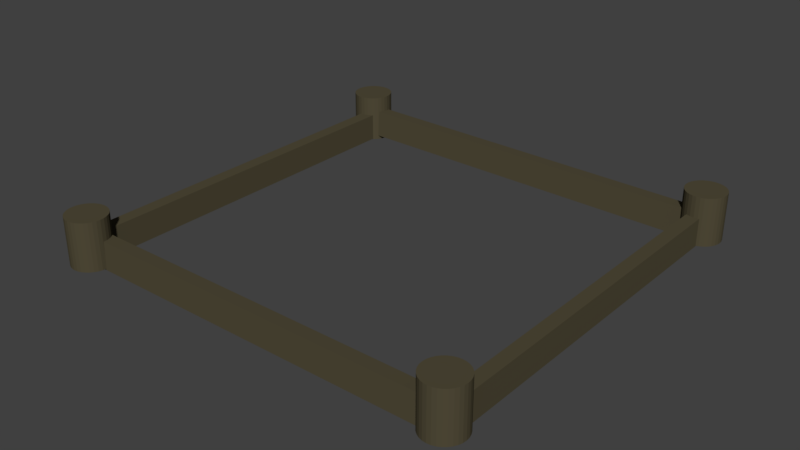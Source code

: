# Source: Fortress.blend  (saved by Blender 2.78.0; exported with 4.5.12 LTS)
import bpy
from mathutils import Matrix  # noqa: F401  (used for matrix-valued properties, if any)

bpy.ops.wm.read_factory_settings(use_empty=True)
scene = bpy.context.scene
scene.name = 'Scene'

# ---- collections
col_collection_1 = bpy.data.collections.new('Collection 1'); scene.collection.children.link(col_collection_1)

# ---- materials (node trees are filled in below, after node groups)
mat_fortressmetarial = bpy.data.materials.new('Fortressmetarial')
mat_fortressmetarial.alpha_threshold = 0.0
mat_fortressmetarial.use_transparent_shadow = False
mat_fortressmetarial.diffuse_color = (0.08353, 0.0712, 0.04089, 1.0)
mat_fortressmetarial.specular_color = (0.196, 0.1953, 0.07432)
mat_fortressmetarial.roughness = 0.5

# ---- material node trees

# ---- world
world_world = bpy.data.worlds.new('World'); scene.world = world_world
world_world.color = (0.05088, 0.05088, 0.05088)
world_world.use_sun_shadow = False
world_world.sun_shadow_jitter_overblur = 0.0
world_world.cycles.sampling_method = 'MANUAL'

# ---- meshes
me_cube_002 = bpy.data.meshes.new('Cube.002')
me_cube_002.from_pydata([(-0.6933, -0.8787, -1.019), (-0.6933, -0.8787, 2.433), (-0.112, -0.8807, -1.019), (-0.112, -0.8807, 2.433), (0.4469, -0.8866, -1.019), (0.4469, -0.8866, 2.433), (0.9621, -0.8962, -1.019), (0.9621, -0.8962, 2.433), (1.414, -0.9092, -1.019), (1.414, -0.9092, 2.433), (1.784, -0.9249, -1.019), (1.784, -0.9249, 2.433), (2.059, -0.9429, -1.019), (2.059, -0.9429, 2.433), (2.229, -0.9624, -1.019), (2.229, -0.9624, 2.433), (2.286, -0.9827, -1.019), (2.286, -0.9827, 2.433), (2.229, -1.003, -1.019), (2.229, -1.003, 2.433), (2.059, -1.022, -1.019), (2.059, -1.022, 2.433), (1.784, -1.04, -1.019), (1.784, -1.04, 2.433), (1.414, -1.056, -1.019), (1.414, -1.056, 2.433), (0.9621, -1.069, -1.019), (0.9621, -1.069, 2.433), (0.4469, -1.079, -1.019), (0.4469, -1.079, 2.433), (-0.112, -1.085, -1.019), (-0.112, -1.085, 2.433), (-0.6933, -1.087, -1.019), (-0.6933, -1.087, 2.433), (-1.275, -1.085, -1.019), (-1.275, -1.085, 2.433), (-1.834, -1.079, -1.019), (-1.834, -1.079, 2.433), (-2.349, -1.069, -1.019), (-2.349, -1.069, 2.433), (-2.8, -1.056, -1.019), (-2.8, -1.056, 2.433), (-3.171, -1.04, -1.019), (-3.171, -1.04, 2.433), (-3.446, -1.022, -1.019), (-3.446, -1.022, 2.433), (-3.616, -1.003, -1.019), (-3.616, -1.003, 2.433), (-3.673, -0.9827, -1.019), (-3.673, -0.9827, 2.433), (-3.616, -0.9624, -1.019), (-3.616, -0.9624, 2.433), (-3.446, -0.9429, -1.019), (-3.446, -0.9429, 2.433), (-3.171, -0.9249, -1.019), (-3.171, -0.9249, 2.433), (-2.8, -0.9092, -1.019), (-2.8, -0.9092, 2.433), (-2.349, -0.8962, -1.019), (-2.349, -0.8962, 2.433), (-1.834, -0.8866, -1.019), (-1.834, -0.8866, 2.433), (-1.275, -0.8807, -1.019), (-1.275, -0.8807, 2.433), (0.2284, 1.101, -0.9674), (0.2284, 1.101, 2.484), (0.8097, 1.099, -0.9674), (0.8097, 1.099, 2.484), (1.369, 1.093, -0.9674), (1.369, 1.093, 2.484), (1.884, 1.084, -0.9674), (1.884, 1.084, 2.484), (2.335, 1.071, -0.9674), (2.335, 1.071, 2.484), (2.706, 1.055, -0.9674), (2.706, 1.055, 2.484), (2.981, 1.037, -0.9674), (2.981, 1.037, 2.484), (3.151, 1.017, -0.9674), (3.151, 1.017, 2.484), (3.208, 0.9971, -0.9674), (3.208, 0.9971, 2.484), (3.151, 0.9768, -0.9674), (3.151, 0.9768, 2.484), (2.981, 0.9573, -0.9674), (2.981, 0.9573, 2.484), (2.706, 0.9393, -0.9674), (2.706, 0.9393, 2.484), (2.335, 0.9235, -0.9674), (2.335, 0.9235, 2.484), (1.884, 0.9106, -0.9674), (1.884, 0.9106, 2.484), (1.369, 0.901, -0.9674), (1.369, 0.901, 2.484), (0.8097, 0.8951, -0.9674), (0.8097, 0.8951, 2.484), (0.2284, 0.8931, -0.9674), (0.2284, 0.8931, 2.484), (-0.3529, 0.8951, -0.9674), (-0.3529, 0.8951, 2.484), (-0.9118, 0.901, -0.9674), (-0.9118, 0.901, 2.484), (-1.427, 0.9106, -0.9674), (-1.427, 0.9106, 2.484), (-1.878, 0.9235, -0.9674), (-1.878, 0.9235, 2.484), (-2.249, 0.9393, -0.9674), (-2.249, 0.9393, 2.484), (-2.524, 0.9573, -0.9674), (-2.524, 0.9573, 2.484), (-2.694, 0.9768, -0.9674), (-2.694, 0.9768, 2.484), (-2.751, 0.9971, -0.9674), (-2.751, 0.9971, 2.484), (-2.694, 1.017, -0.9674), (-2.694, 1.017, 2.484), (-2.524, 1.037, -0.9674), (-2.524, 1.037, 2.484), (-2.249, 1.055, -0.9674), (-2.249, 1.055, 2.484), (-1.878, 1.071, -0.9674), (-1.878, 1.071, 2.484), (-1.427, 1.084, -0.9674), (-1.427, 1.084, 2.484), (-0.9118, 1.093, -0.9674), (-0.9118, 1.093, 2.484), (-0.3529, 1.099, -0.9674), (-0.3529, 1.099, 2.484), (-59.78, 1.105, -1.086), (-59.78, 1.105, 2.365), (-59.2, 1.103, -1.086), (-59.2, 1.103, 2.365), (-58.64, 1.097, -1.086), (-58.64, 1.097, 2.365), (-58.12, 1.088, -1.086), (-58.12, 1.088, 2.365), (-57.67, 1.075, -1.086), (-57.67, 1.075, 2.365), (-57.3, 1.059, -1.086), (-57.3, 1.059, 2.365), (-57.03, 1.041, -1.086), (-57.03, 1.041, 2.365), (-56.86, 1.021, -1.086), (-56.86, 1.021, 2.365), (-56.8, 1.001, -1.086), (-56.8, 1.001, 2.365), (-56.86, 0.9808, -1.086), (-56.86, 0.9808, 2.365), (-57.03, 0.9613, -1.086), (-57.03, 0.9613, 2.365), (-57.3, 0.9433, -1.086), (-57.3, 0.9433, 2.365), (-57.67, 0.9276, -1.086), (-57.67, 0.9276, 2.365), (-58.12, 0.9146, -1.086), (-58.12, 0.9146, 2.365), (-58.64, 0.905, -1.086), (-58.64, 0.905, 2.365), (-59.2, 0.8991, -1.086), (-59.2, 0.8991, 2.365), (-59.78, 0.8971, -1.086), (-59.78, 0.8971, 2.365), (-60.36, 0.8991, -1.086), (-60.36, 0.8991, 2.365), (-60.92, 0.905, -1.086), (-60.92, 0.905, 2.365), (-61.43, 0.9146, -1.086), (-61.43, 0.9146, 2.365), (-61.88, 0.9276, -1.086), (-61.88, 0.9276, 2.365), (-62.26, 0.9433, -1.086), (-62.26, 0.9433, 2.365), (-62.53, 0.9613, -1.086), (-62.53, 0.9613, 2.365), (-62.7, 0.9808, -1.086), (-62.7, 0.9808, 2.365), (-62.76, 1.001, -1.086), (-62.76, 1.001, 2.365), (-62.7, 1.021, -1.086), (-62.7, 1.021, 2.365), (-62.53, 1.041, -1.086), (-62.53, 1.041, 2.365), (-62.26, 1.059, -1.086), (-62.26, 1.059, 2.365), (-61.88, 1.075, -1.086), (-61.88, 1.075, 2.365), (-61.43, 1.088, -1.086), (-61.43, 1.088, 2.365), (-60.92, 1.097, -1.086), (-60.92, 1.097, 2.365), (-60.36, 1.103, -1.086), (-60.36, 1.103, 2.365), (-58.81, -0.9235, -1.073), (-58.81, -0.9235, 2.378), (-58.23, -0.9255, -1.073), (-58.23, -0.9255, 2.378), (-57.67, -0.9315, -1.073), (-57.67, -0.9315, 2.378), (-57.16, -0.9411, -1.073), (-57.16, -0.9411, 2.378), (-56.7, -0.954, -1.073), (-56.7, -0.954, 2.378), (-56.33, -0.9698, -1.073), (-56.33, -0.9698, 2.378), (-56.06, -0.9877, -1.073), (-56.06, -0.9877, 2.378), (-55.89, -1.007, -1.073), (-55.89, -1.007, 2.378), (-55.83, -1.028, -1.073), (-55.83, -1.028, 2.378), (-55.89, -1.048, -1.073), (-55.89, -1.048, 2.378), (-56.06, -1.067, -1.073), (-56.06, -1.067, 2.378), (-56.33, -1.085, -1.073), (-56.33, -1.085, 2.378), (-56.7, -1.101, -1.073), (-56.7, -1.101, 2.378), (-57.16, -1.114, -1.073), (-57.16, -1.114, 2.378), (-57.67, -1.124, -1.073), (-57.67, -1.124, 2.378), (-58.23, -1.13, -1.073), (-58.23, -1.13, 2.378), (-58.81, -1.132, -1.073), (-58.81, -1.132, 2.378), (-59.39, -1.13, -1.073), (-59.39, -1.13, 2.378), (-59.95, -1.124, -1.073), (-59.95, -1.124, 2.378), (-60.47, -1.114, -1.073), (-60.47, -1.114, 2.378), (-60.92, -1.101, -1.073), (-60.92, -1.101, 2.378), (-61.29, -1.085, -1.073), (-61.29, -1.085, 2.378), (-61.56, -1.067, -1.073), (-61.56, -1.067, 2.378), (-61.73, -1.048, -1.073), (-61.73, -1.048, 2.378), (-61.79, -1.028, -1.073), (-61.79, -1.028, 2.378), (-61.73, -1.007, -1.073), (-61.73, -1.007, 2.378), (-61.56, -0.9877, -1.073), (-61.56, -0.9877, 2.378), (-61.29, -0.9698, -1.073), (-61.29, -0.9698, 2.378), (-60.92, -0.954, -1.073), (-60.92, -0.954, 2.378), (-60.47, -0.9411, -1.073), (-60.47, -0.9411, 2.378), (-59.95, -0.9315, -1.073), (-59.95, -0.9315, 2.378), (-59.39, -0.9255, -1.073), (-59.39, -0.9255, 2.378), (-59.74, -0.96, -1.208), (-59.77, -0.9551, 0.7924), (0.4617, -0.9645, -1.017), (0.4342, -0.9597, 0.9837), (-59.74, -1.03, -1.177), (-59.77, -1.025, 0.8242), (0.4569, -1.034, -0.9852), (0.4294, -1.029, 1.016), (-59.81, 1.013, -0.8211), (-59.78, 1.018, 1.18), (0.3915, 1.007, -0.9949), (0.4172, 1.013, 1.006), (-59.81, 0.9428, -0.7823), (-59.79, 0.9488, 1.219), (0.387, 0.9376, -0.9561), (0.4127, 0.9435, 1.045), (-1.0, -1.0, -1.0), (-1.0, -1.0, 1.0), (-1.0, 1.0, -1.0), (-1.0, 1.0, 1.0), (1.0, -1.0, -1.0), (1.0, -1.0, 1.0), (1.0, 1.0, -1.0), (1.0, 1.0, 1.0), (-59.91, -0.9934, -1.052), (-59.91, -0.9934, 0.9483), (-59.91, 1.007, -1.052), (-59.91, 1.007, 0.9483), (-57.91, -0.9934, -1.052), (-57.91, -0.9934, 0.9483), (-57.91, 1.007, -1.052), (-57.91, 1.007, 0.9483)], [], [(0, 1, 3, 2), (2, 3, 5, 4), (4, 5, 7, 6), (6, 7, 9, 8), (8, 9, 11, 10), (10, 11, 13, 12), (12, 13, 15, 14), (14, 15, 17, 16), (16, 17, 19, 18), (18, 19, 21, 20), (20, 21, 23, 22), (22, 23, 25, 24), (24, 25, 27, 26), (26, 27, 29, 28), (28, 29, 31, 30), (30, 31, 33, 32), (32, 33, 35, 34), (34, 35, 37, 36), (36, 37, 39, 38), (38, 39, 41, 40), (40, 41, 43, 42), (42, 43, 45, 44), (44, 45, 47, 46), (46, 47, 49, 48), (48, 49, 51, 50), (50, 51, 53, 52), (52, 53, 55, 54), (54, 55, 57, 56), (56, 57, 59, 58), (58, 59, 61, 60), (3, 1, 63, 61, 59, 57, 55, 53, 51, 49, 47, 45, 43, 41, 39, 37, 35, 33, 31, 29, 27, 25, 23, 21, 19, 17, 15, 13, 11, 9, 7, 5), (60, 61, 63, 62), (62, 63, 1, 0), (0, 2, 4, 6, 8, 10, 12, 14, 16, 18, 20, 22, 24, 26, 28, 30, 32, 34, 36, 38, 40, 42, 44, 46, 48, 50, 52, 54, 56, 58, 60, 62), (64, 65, 67, 66), (66, 67, 69, 68), (68, 69, 71, 70), (70, 71, 73, 72), (72, 73, 75, 74), (74, 75, 77, 76), (76, 77, 79, 78), (78, 79, 81, 80), (80, 81, 83, 82), (82, 83, 85, 84), (84, 85, 87, 86), (86, 87, 89, 88), (88, 89, 91, 90), (90, 91, 93, 92), (92, 93, 95, 94), (94, 95, 97, 96), (96, 97, 99, 98), (98, 99, 101, 100), (100, 101, 103, 102), (102, 103, 105, 104), (104, 105, 107, 106), (106, 107, 109, 108), (108, 109, 111, 110), (110, 111, 113, 112), (112, 113, 115, 114), (114, 115, 117, 116), (116, 117, 119, 118), (118, 119, 121, 120), (120, 121, 123, 122), (122, 123, 125, 124), (67, 65, 127, 125, 123, 121, 119, 117, 115, 113, 111, 109, 107, 105, 103, 101, 99, 97, 95, 93, 91, 89, 87, 85, 83, 81, 79, 77, 75, 73, 71, 69), (124, 125, 127, 126), (126, 127, 65, 64), (64, 66, 68, 70, 72, 74, 76, 78, 80, 82, 84, 86, 88, 90, 92, 94, 96, 98, 100, 102, 104, 106, 108, 110, 112, 114, 116, 118, 120, 122, 124, 126), (128, 129, 131, 130), (130, 131, 133, 132), (132, 133, 135, 134), (134, 135, 137, 136), (136, 137, 139, 138), (138, 139, 141, 140), (140, 141, 143, 142), (142, 143, 145, 144), (144, 145, 147, 146), (146, 147, 149, 148), (148, 149, 151, 150), (150, 151, 153, 152), (152, 153, 155, 154), (154, 155, 157, 156), (156, 157, 159, 158), (158, 159, 161, 160), (160, 161, 163, 162), (162, 163, 165, 164), (164, 165, 167, 166), (166, 167, 169, 168), (168, 169, 171, 170), (170, 171, 173, 172), (172, 173, 175, 174), (174, 175, 177, 176), (176, 177, 179, 178), (178, 179, 181, 180), (180, 181, 183, 182), (182, 183, 185, 184), (184, 185, 187, 186), (186, 187, 189, 188), (131, 129, 191, 189, 187, 185, 183, 181, 179, 177, 175, 173, 171, 169, 167, 165, 163, 161, 159, 157, 155, 153, 151, 149, 147, 145, 143, 141, 139, 137, 135, 133), (188, 189, 191, 190), (190, 191, 129, 128), (128, 130, 132, 134, 136, 138, 140, 142, 144, 146, 148, 150, 152, 154, 156, 158, 160, 162, 164, 166, 168, 170, 172, 174, 176, 178, 180, 182, 184, 186, 188, 190), (192, 193, 195, 194), (194, 195, 197, 196), (196, 197, 199, 198), (198, 199, 201, 200), (200, 201, 203, 202), (202, 203, 205, 204), (204, 205, 207, 206), (206, 207, 209, 208), (208, 209, 211, 210), (210, 211, 213, 212), (212, 213, 215, 214), (214, 215, 217, 216), (216, 217, 219, 218), (218, 219, 221, 220), (220, 221, 223, 222), (222, 223, 225, 224), (224, 225, 227, 226), (226, 227, 229, 228), (228, 229, 231, 230), (230, 231, 233, 232), (232, 233, 235, 234), (234, 235, 237, 236), (236, 237, 239, 238), (238, 239, 241, 240), (240, 241, 243, 242), (242, 243, 245, 244), (244, 245, 247, 246), (246, 247, 249, 248), (248, 249, 251, 250), (250, 251, 253, 252), (195, 193, 255, 253, 251, 249, 247, 245, 243, 241, 239, 237, 235, 233, 231, 229, 227, 225, 223, 221, 219, 217, 215, 213, 211, 209, 207, 205, 203, 201, 199, 197), (252, 253, 255, 254), (254, 255, 193, 192), (192, 194, 196, 198, 200, 202, 204, 206, 208, 210, 212, 214, 216, 218, 220, 222, 224, 226, 228, 230, 232, 234, 236, 238, 240, 242, 244, 246, 248, 250, 252, 254), (256, 257, 259, 258), (258, 259, 263, 262), (262, 263, 261, 260), (260, 261, 257, 256), (258, 262, 260, 256), (263, 259, 257, 261), (264, 265, 267, 266), (266, 267, 271, 270), (270, 271, 269, 268), (268, 269, 265, 264), (266, 270, 268, 264), (271, 267, 265, 269), (272, 273, 275, 274), (274, 275, 279, 278), (278, 279, 277, 276), (276, 277, 273, 272), (274, 278, 276, 272), (279, 275, 273, 277), (280, 281, 283, 282), (282, 283, 287, 286), (286, 287, 285, 284), (284, 285, 281, 280), (282, 286, 284, 280), (287, 283, 281, 285)])
me_cube_002.materials.append(mat_fortressmetarial)
me_cube_002.use_remesh_preserve_volume = False
me_cube_002.use_remesh_preserve_attributes = False
me_cube_002.use_mirror_vertex_groups = False
me_cube_002.update()

# ---- objects
ob_cube_001 = bpy.data.objects.new('Cube.001', me_cube_002)

# ---- transforms, parenting, visibility, modifiers, constraints
ob_cube_001.location = (1.462, -0.03119, -0.209)
ob_cube_001.scale = (0.04859, 1.392, 0.1016)
ob_cube_001.lineart.crease_threshold = 0.0

# ---- collection membership
col_collection_1.objects.link(ob_cube_001)

# ---- scene / render settings (as saved in the file)
scene.frame_start = 1; scene.frame_end = 250; scene.frame_set(1)
scene.render.engine = 'BLENDER_EEVEE_NEXT'
scene.render.resolution_percentage = 50
scene.render.dither_intensity = 0.0
scene.cycles.use_denoising = False
scene.cycles.samples = 128
scene.cycles.sampling_pattern = 'TABULATED_SOBOL'
scene.cycles.light_sampling_threshold = 0.0
scene.cycles.use_adaptive_sampling = False
scene.cycles.use_light_tree = False
scene.cycles.blur_glossy = 0.0
scene.cycles.sample_clamp_indirect = 0.0
scene.view_settings.view_transform = 'Standard'
bpy.context.view_layer.update()

# ---- added for rendering (the .blend has no active camera and no usable light): camera, sun
cam_auto = bpy.data.cameras.new('AutoCamera')
cam_auto.lens = 50.0
cam_auto.sensor_width = 36.0
cam_auto.clip_end = 1000.0
ob_auto_camera = bpy.data.objects.new('AutoCamera', cam_auto)
scene.collection.objects.link(ob_auto_camera)
ob_auto_camera.location = (4.16407, -5.0284, 3.17498)
ob_auto_camera.rotation_euler = (1.09748, -7.21219e-08, 0.694738)
scene.camera = ob_auto_camera
light_auto_sun = bpy.data.lights.new('AutoSun', 'SUN')
light_auto_sun.energy = 3.0
light_auto_sun.angle = 0.0523599
ob_auto_sun = bpy.data.objects.new('AutoSun', light_auto_sun)
scene.collection.objects.link(ob_auto_sun)
ob_auto_sun.rotation_euler = (0.872665, 0.174533, 0.523599)
bpy.context.view_layer.update()
